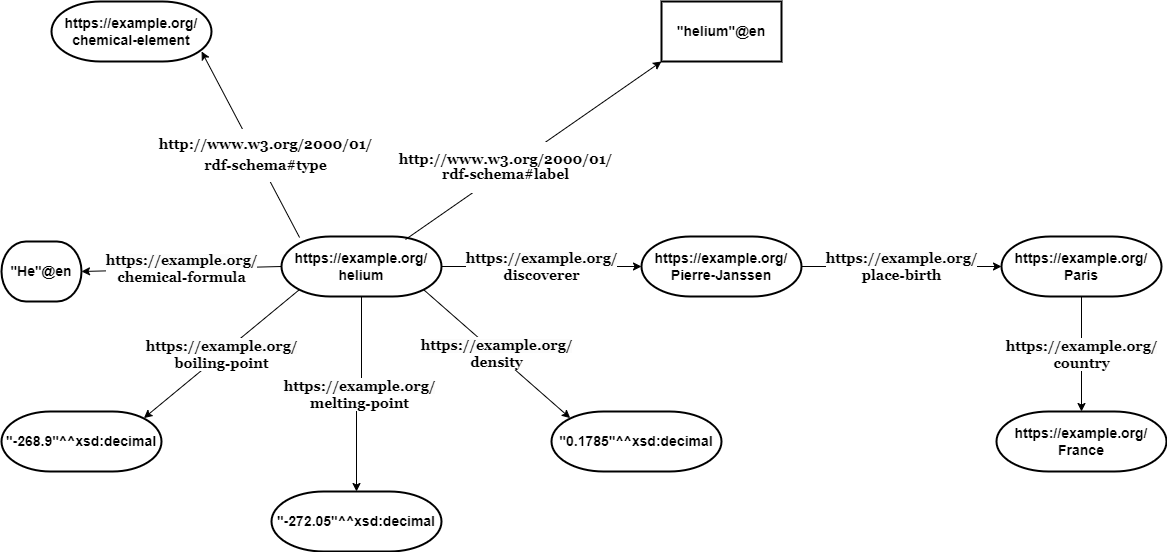

The diagram above was exported from draw.io. Its source (the exported page's mxGraphModel, read from the mxfile embedded in the PNG):
<mxGraphModel dx="1434" dy="745" grid="1" gridSize="10" guides="1" tooltips="1" connect="1" arrows="1" fold="1" page="1" pageScale="1" pageWidth="850" pageHeight="1100" math="0" shadow="0">
  <root>
    <mxCell id="0" />
    <mxCell id="1" parent="0" />
    <mxCell id="03Z4OO9KobOmP0lPOFVy-20" value="&lt;b&gt;&lt;font face=&quot;Georgia&quot;&gt;&lt;span style=&quot;border-color: var(--border-color); background-color: rgb(251, 251, 251);&quot;&gt;&lt;font style=&quot;border-color: var(--border-color); font-size: 14px;&quot;&gt;https://example.org/&lt;br&gt;&lt;/font&gt;&lt;/span&gt;&lt;font style=&quot;font-size: 14px;&quot;&gt;melting-point&lt;/font&gt;&lt;/font&gt;&lt;/b&gt;" style="edgeStyle=orthogonalEdgeStyle;rounded=0;orthogonalLoop=1;jettySize=auto;html=1;fontSize=12;" parent="1" source="03Z4OO9KobOmP0lPOFVy-22" target="03Z4OO9KobOmP0lPOFVy-27" edge="1">
      <mxGeometry relative="1" as="geometry" />
    </mxCell>
    <mxCell id="03Z4OO9KobOmP0lPOFVy-21" value="&lt;b style=&quot;border-color: var(--border-color); background-color: rgb(251, 251, 251);&quot;&gt;&lt;font face=&quot;Georgia&quot; style=&quot;border-color: var(--border-color); font-size: 14px;&quot;&gt;https://example.org/&lt;br&gt;&lt;/font&gt;&lt;/b&gt;&lt;b style=&quot;font-size: 14px;&quot;&gt;&lt;font face=&quot;Georgia&quot;&gt;discoverer&lt;br&gt;&lt;/font&gt;&lt;/b&gt;" style="endArrow=classic;html=1;rounded=0;fontSize=12;exitX=1;exitY=0.5;exitDx=0;exitDy=0;entryX=0;entryY=0.5;entryDx=0;entryDy=0;entryPerimeter=0;exitPerimeter=0;" parent="1" source="03Z4OO9KobOmP0lPOFVy-22" target="03Z4OO9KobOmP0lPOFVy-31" edge="1">
      <mxGeometry relative="1" as="geometry">
        <mxPoint x="460" y="514.5" as="sourcePoint" />
        <mxPoint x="660" y="509" as="targetPoint" />
      </mxGeometry>
    </mxCell>
    <mxCell id="03Z4OO9KobOmP0lPOFVy-22" value="&lt;b style=&quot;font-size: 14px;&quot;&gt;&lt;font style=&quot;font-size: 14px;&quot;&gt;https://example.org/&lt;br&gt;helium&lt;/font&gt;&lt;/b&gt;" style="strokeWidth=2;html=1;shape=mxgraph.flowchart.terminator;whiteSpace=wrap;" parent="1" vertex="1">
      <mxGeometry x="320" y="485" width="160" height="60" as="geometry" />
    </mxCell>
    <mxCell id="03Z4OO9KobOmP0lPOFVy-23" value="&lt;b style=&quot;border-color: var(--border-color);&quot;&gt;&lt;font style=&quot;border-color: var(--border-color); font-size: 14px;&quot;&gt;&quot;He&quot;@en&lt;/font&gt;&lt;/b&gt;" style="strokeWidth=2;html=1;shape=mxgraph.flowchart.terminator;whiteSpace=wrap;" parent="1" vertex="1">
      <mxGeometry x="40" y="490" width="80" height="60" as="geometry" />
    </mxCell>
    <mxCell id="03Z4OO9KobOmP0lPOFVy-24" value="&lt;font style=&quot;font-size: 14px;&quot;&gt;&lt;b style=&quot;border-color: var(--border-color);&quot;&gt;&lt;font style=&quot;border-color: var(--border-color);&quot;&gt;https://example.org/&lt;br&gt;&lt;/font&gt;&lt;/b&gt;&lt;b&gt;&lt;font style=&quot;&quot;&gt;chemical-element&lt;/font&gt;&lt;/b&gt;&lt;/font&gt;" style="strokeWidth=2;html=1;shape=mxgraph.flowchart.terminator;whiteSpace=wrap;" parent="1" vertex="1">
      <mxGeometry x="90" y="250" width="160" height="60" as="geometry" />
    </mxCell>
    <mxCell id="03Z4OO9KobOmP0lPOFVy-25" value="&lt;b style=&quot;border-color: var(--border-color);&quot;&gt;&lt;font style=&quot;border-color: var(--border-color); font-size: 14px;&quot;&gt;&quot;-268.9&quot;^^xsd:decimal&lt;/font&gt;&lt;/b&gt;" style="strokeWidth=2;html=1;shape=mxgraph.flowchart.terminator;whiteSpace=wrap;" parent="1" vertex="1">
      <mxGeometry x="40" y="660" width="160" height="60" as="geometry" />
    </mxCell>
    <mxCell id="03Z4OO9KobOmP0lPOFVy-26" value="&lt;b style=&quot;border-color: var(--border-color);&quot;&gt;&lt;font style=&quot;border-color: var(--border-color); font-size: 14px;&quot;&gt;&quot;0.1785&quot;^^xsd:decimal&lt;/font&gt;&lt;/b&gt;&lt;b&gt;&lt;font style=&quot;font-size: 14px;&quot;&gt;&lt;br&gt;&lt;/font&gt;&lt;/b&gt;" style="strokeWidth=2;html=1;shape=mxgraph.flowchart.terminator;whiteSpace=wrap;" parent="1" vertex="1">
      <mxGeometry x="590" y="660" width="170" height="60" as="geometry" />
    </mxCell>
    <mxCell id="03Z4OO9KobOmP0lPOFVy-27" value="&lt;b style=&quot;border-color: var(--border-color);&quot;&gt;&lt;font style=&quot;border-color: var(--border-color); font-size: 14px;&quot;&gt;&quot;-272.05&quot;^^xsd:decimal&lt;/font&gt;&lt;/b&gt;" style="strokeWidth=2;html=1;shape=mxgraph.flowchart.terminator;whiteSpace=wrap;" parent="1" vertex="1">
      <mxGeometry x="310" y="740" width="170" height="60" as="geometry" />
    </mxCell>
    <mxCell id="03Z4OO9KobOmP0lPOFVy-28" value="&lt;font face=&quot;Georgia&quot;&gt;&lt;b style=&quot;border-color: var(--border-color); background-color: rgb(251, 251, 251);&quot;&gt;&lt;font style=&quot;border-color: var(--border-color); font-size: 14px;&quot;&gt;https://example.org/&lt;br&gt;&lt;/font&gt;&lt;/b&gt;&lt;b&gt;&lt;font style=&quot;font-size: 14px;&quot;&gt;country&lt;/font&gt;&lt;/b&gt;&lt;/font&gt;" style="edgeStyle=orthogonalEdgeStyle;rounded=0;orthogonalLoop=1;jettySize=auto;html=1;fontSize=12;" parent="1" source="03Z4OO9KobOmP0lPOFVy-29" target="03Z4OO9KobOmP0lPOFVy-32" edge="1">
      <mxGeometry relative="1" as="geometry" />
    </mxCell>
    <mxCell id="03Z4OO9KobOmP0lPOFVy-29" value="&lt;b style=&quot;border-color: var(--border-color);&quot;&gt;&lt;font style=&quot;border-color: var(--border-color); font-size: 14px;&quot;&gt;https://example.org/&lt;br&gt;&lt;/font&gt;&lt;/b&gt;&lt;b&gt;&lt;font style=&quot;font-size: 14px;&quot;&gt;Paris&lt;/font&gt;&lt;/b&gt;" style="strokeWidth=2;html=1;shape=mxgraph.flowchart.terminator;whiteSpace=wrap;" parent="1" vertex="1">
      <mxGeometry x="1040" y="485" width="160" height="60" as="geometry" />
    </mxCell>
    <mxCell id="03Z4OO9KobOmP0lPOFVy-30" value="&lt;font face=&quot;Georgia&quot;&gt;&lt;b style=&quot;border-color: var(--border-color); background-color: rgb(251, 251, 251);&quot;&gt;&lt;font style=&quot;border-color: var(--border-color); font-size: 14px;&quot;&gt;https://example.org/&lt;br&gt;&lt;/font&gt;&lt;/b&gt;&lt;b&gt;&lt;font style=&quot;font-size: 14px;&quot;&gt;place-birth&lt;/font&gt;&lt;/b&gt;&lt;/font&gt;" style="edgeStyle=orthogonalEdgeStyle;rounded=0;orthogonalLoop=1;jettySize=auto;html=1;fontSize=12;" parent="1" source="03Z4OO9KobOmP0lPOFVy-31" target="03Z4OO9KobOmP0lPOFVy-29" edge="1">
      <mxGeometry relative="1" as="geometry">
        <Array as="points">
          <mxPoint x="740" y="515" />
          <mxPoint x="740" y="515" />
        </Array>
        <mxPoint as="offset" />
      </mxGeometry>
    </mxCell>
    <mxCell id="03Z4OO9KobOmP0lPOFVy-31" value="&lt;b style=&quot;border-color: var(--border-color);&quot;&gt;&lt;font style=&quot;border-color: var(--border-color); font-size: 14px;&quot;&gt;https://example.org/&lt;br&gt;&lt;/font&gt;&lt;/b&gt;&lt;b&gt;&lt;font style=&quot;font-size: 14px;&quot;&gt;Pierre-Janssen&lt;/font&gt;&lt;/b&gt;" style="strokeWidth=2;html=1;shape=mxgraph.flowchart.terminator;whiteSpace=wrap;" parent="1" vertex="1">
      <mxGeometry x="680" y="485" width="160" height="60" as="geometry" />
    </mxCell>
    <mxCell id="03Z4OO9KobOmP0lPOFVy-32" value="&lt;b style=&quot;border-color: var(--border-color);&quot;&gt;&lt;font style=&quot;border-color: var(--border-color); font-size: 14px;&quot;&gt;https://example.org/&lt;br&gt;&lt;/font&gt;&lt;/b&gt;&lt;font face=&quot;sans-serif&quot;&gt;&lt;span style=&quot;font-size: 14px; background-color: rgb(255, 255, 255);&quot;&gt;&lt;b&gt;France&lt;/b&gt;&lt;/span&gt;&lt;/font&gt;" style="strokeWidth=2;html=1;shape=mxgraph.flowchart.terminator;whiteSpace=wrap;" parent="1" vertex="1">
      <mxGeometry x="1035" y="660" width="170" height="60" as="geometry" />
    </mxCell>
    <mxCell id="03Z4OO9KobOmP0lPOFVy-33" value="&lt;font face=&quot;Georgia&quot;&gt;&lt;b style=&quot;border-color: var(--border-color); background-color: rgb(251, 251, 251);&quot;&gt;&lt;font style=&quot;border-color: var(--border-color); font-size: 14px;&quot;&gt;https://example.org/&lt;br&gt;&lt;/font&gt;&lt;/b&gt;&lt;b style=&quot;font-size: 14px;&quot;&gt;chemical-formula&lt;/b&gt;&lt;/font&gt;" style="endArrow=classic;html=1;rounded=0;fontSize=12;exitX=0;exitY=0.5;exitDx=0;exitDy=0;entryX=1;entryY=0.5;entryDx=0;entryDy=0;" parent="1" source="03Z4OO9KobOmP0lPOFVy-22" target="03Z4OO9KobOmP0lPOFVy-23" edge="1">
      <mxGeometry x="-0.0003" width="50" height="50" relative="1" as="geometry">
        <mxPoint x="240" y="555" as="sourcePoint" />
        <mxPoint x="290" y="505" as="targetPoint" />
        <mxPoint as="offset" />
      </mxGeometry>
    </mxCell>
    <mxCell id="03Z4OO9KobOmP0lPOFVy-35" value="&lt;font face=&quot;Georgia&quot;&gt;&lt;b style=&quot;border-color: var(--border-color); background-color: rgb(251, 251, 251);&quot;&gt;&lt;font style=&quot;border-color: var(--border-color); font-size: 14px;&quot;&gt;https://example.org/&lt;br&gt;&lt;/font&gt;&lt;/b&gt;&lt;b&gt;&lt;font style=&quot;font-size: 14px;&quot;&gt;boiling-point&lt;/font&gt;&lt;/b&gt;&lt;/font&gt;" style="endArrow=classic;html=1;rounded=0;fontSize=12;entryX=0.89;entryY=0.11;entryDx=0;entryDy=0;exitX=0.11;exitY=0.89;exitDx=0;exitDy=0;exitPerimeter=0;entryPerimeter=0;" parent="1" source="03Z4OO9KobOmP0lPOFVy-22" target="03Z4OO9KobOmP0lPOFVy-25" edge="1">
      <mxGeometry x="0.0035" width="50" height="50" relative="1" as="geometry">
        <mxPoint x="350" y="545" as="sourcePoint" />
        <mxPoint x="290" y="525" as="targetPoint" />
        <mxPoint as="offset" />
      </mxGeometry>
    </mxCell>
    <mxCell id="03Z4OO9KobOmP0lPOFVy-36" value="&lt;font face=&quot;Georgia&quot;&gt;&lt;b&gt;&lt;span style=&quot;border-color: var(--border-color); background-color: rgb(251, 251, 251);&quot;&gt;&lt;font style=&quot;border-color: var(--border-color); font-size: 14px;&quot;&gt;https://example.org/&lt;br&gt;&lt;/font&gt;&lt;/span&gt;&lt;font style=&quot;font-size: 14px;&quot;&gt;density&lt;/font&gt;&lt;/b&gt;&lt;/font&gt;" style="endArrow=classic;html=1;rounded=0;fontSize=12;exitX=0.89;exitY=0.89;exitDx=0;exitDy=0;entryX=0.11;entryY=0.11;entryDx=0;entryDy=0;entryPerimeter=0;exitPerimeter=0;" parent="1" source="03Z4OO9KobOmP0lPOFVy-22" target="03Z4OO9KobOmP0lPOFVy-26" edge="1">
      <mxGeometry x="-0.0027" width="50" height="50" relative="1" as="geometry">
        <mxPoint x="370" y="545" as="sourcePoint" />
        <mxPoint x="420" y="495" as="targetPoint" />
        <mxPoint as="offset" />
      </mxGeometry>
    </mxCell>
    <mxCell id="03Z4OO9KobOmP0lPOFVy-37" value="&lt;span lang=&quot;DE&quot;&gt;&lt;br&gt;&lt;/span&gt;" style="endArrow=classic;html=1;rounded=0;exitX=0.775;exitY=0.05;exitDx=0;exitDy=0;exitPerimeter=0;entryX=0;entryY=1;entryDx=0;entryDy=0;" parent="1" source="03Z4OO9KobOmP0lPOFVy-22" target="03Z4OO9KobOmP0lPOFVy-38" edge="1">
      <mxGeometry x="-0.4244" y="7" width="50" height="50" relative="1" as="geometry">
        <mxPoint x="770" y="420" as="sourcePoint" />
        <mxPoint x="830" y="440" as="targetPoint" />
        <mxPoint as="offset" />
      </mxGeometry>
    </mxCell>
    <mxCell id="03Z4OO9KobOmP0lPOFVy-41" value="&lt;p style=&quot;line-height: 120%;&quot;&gt;&lt;font face=&quot;Georgia&quot; style=&quot;font-size: 14px;&quot;&gt;&lt;b&gt;http://www.w3.org/2000/01/&lt;br&gt;rdf-schema#label&lt;/b&gt;&lt;/font&gt;&lt;/p&gt;" style="edgeLabel;html=1;align=center;verticalAlign=middle;resizable=0;points=[];" parent="03Z4OO9KobOmP0lPOFVy-37" vertex="1" connectable="0">
      <mxGeometry x="-0.2135" y="3" relative="1" as="geometry">
        <mxPoint as="offset" />
      </mxGeometry>
    </mxCell>
    <mxCell id="03Z4OO9KobOmP0lPOFVy-38" value="&lt;b&gt;&lt;font style=&quot;font-size: 14px;&quot;&gt;&quot;helium&quot;@en&lt;/font&gt;&lt;/b&gt;" style="rounded=0;whiteSpace=wrap;html=1;strokeWidth=2;" parent="1" vertex="1">
      <mxGeometry x="700" y="250" width="120" height="60" as="geometry" />
    </mxCell>
    <mxCell id="MPb5NDs9dbNMSHJYqBhs-1" value="" style="endArrow=classic;html=1;rounded=0;exitX=0.113;exitY=0.017;exitDx=0;exitDy=0;exitPerimeter=0;entryX=0.938;entryY=0.833;entryDx=0;entryDy=0;entryPerimeter=0;" edge="1" parent="1" source="03Z4OO9KobOmP0lPOFVy-22" target="03Z4OO9KobOmP0lPOFVy-24">
      <mxGeometry width="50" height="50" relative="1" as="geometry">
        <mxPoint x="230" y="430" as="sourcePoint" />
        <mxPoint x="280" y="380" as="targetPoint" />
      </mxGeometry>
    </mxCell>
    <mxCell id="MPb5NDs9dbNMSHJYqBhs-2" value="&lt;p style=&quot;line-height: 80%;&quot;&gt;&lt;font face=&quot;Georgia&quot; style=&quot;font-size: 14px;&quot;&gt;&lt;b&gt;http://www.w3.org/2000/01/&lt;/b&gt;&lt;/font&gt;&lt;/p&gt;&lt;p style=&quot;line-height: 80%;&quot;&gt;&lt;font face=&quot;Georgia&quot; style=&quot;font-size: 14px;&quot;&gt;&lt;b&gt;rdf-schema#type&lt;/b&gt;&lt;/font&gt;&lt;/p&gt;" style="edgeLabel;html=1;align=center;verticalAlign=middle;resizable=0;points=[];" vertex="1" connectable="0" parent="MPb5NDs9dbNMSHJYqBhs-1">
      <mxGeometry x="-0.1491" y="-8" relative="1" as="geometry">
        <mxPoint as="offset" />
      </mxGeometry>
    </mxCell>
  </root>
</mxGraphModel>